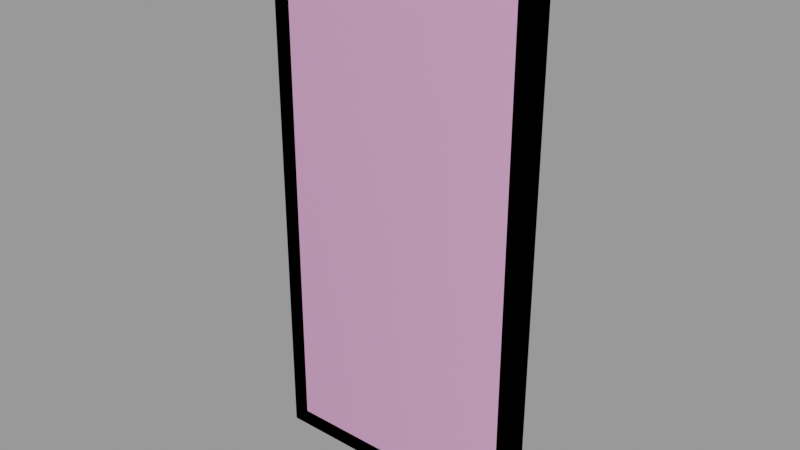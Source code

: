# Source: window7.blend  (saved by Blender 2.92.15; exported with 4.5.12 LTS)
import bpy
from mathutils import Matrix  # noqa: F401  (used for matrix-valued properties, if any)

bpy.ops.wm.read_factory_settings(use_empty=True)
scene = bpy.context.scene
scene.name = 'window7.qc'

# ---- collections
col_window7 = bpy.data.collections.new('window7'); scene.collection.children.link(col_window7)

# ---- materials (node trees are filled in below, after node groups)
mat_window5 = bpy.data.materials.new('window5')
mat_window5.use_transparent_shadow = False
mat_window5.diffuse_color = (0.4873, 0.9966, 0.7271, 1.0)
mat_phy = bpy.data.materials.new('  phy')
mat_phy.use_transparent_shadow = False
mat_phy.diffuse_color = (0.9837, 0.4698, 0.8135, 1.0)

# ---- material node trees

# ---- meshes
me_window7 = bpy.data.meshes.new('window7')
me_window7.from_pydata([(28.0, -4.0, -60.0), (28.0, -4.0, 0.0), (28.0, -3.25, -60.0), (28.0, -3.25, 0.0), (28.0, -4.0, 60.0), (28.0, -3.25, 60.0), (0.0, -0.5, 0.0), (-24.0, -0.5, 0.0), (0.0, -0.5, -56.0), (-24.0, -0.5, -56.0), (24.0, -0.5, -56.0), (24.0, -0.5, 0.0), (24.0, -0.5, 56.0), (0.0, -0.5, 56.0), (-24.0, -0.5, 56.0), (-28.18, -4.0, 60.0), (-28.18, -3.25, 60.0), (0.0, -4.0, 60.0), (0.0, -3.25, 60.0), (-32.18, -4e-06, 64.0), (-32.18, -4.0, 64.0), (0.0, -3e-06, 64.0), (0.0, -4.0, 64.0), (32.0, -1e-06, 64.0), (32.0, -4.0, 64.0), (-24.96, -3.25, -56.84), (-24.96, -3.25, 0.0), (-24.96, -3.25, 56.84), (-28.18, -3.25, -60.0), (-28.18, -3.25, 0.0), (-28.18, -4.0, -60.0), (-28.18, -4.0, 0.0), (-32.18, -4.0, -64.0), (-32.18, -4.0, 0.0), (-32.18, 1e-06, -64.0), (-32.18, -1e-06, 0.0), (0.0, -4.0, -64.0), (0.0, 3e-06, -64.0), (32.0, -4.0, -64.0), (32.0, 4e-06, -64.0), (0.0, -3.25, 56.84), (24.96, -3.25, 56.84), (0.0, -4.0, -60.0), (0.0, -3.25, -60.0), (24.96, -3.25, 0.0), (24.96, -3.25, -56.84), (0.0, -3.25, -56.84), (32.0, 1e-06, 0.0), (32.0, -4.0, 0.0)], [], [(0, 1, 2), (3, 2, 1), (1, 4, 3), (5, 3, 4), (6, 7, 8), (9, 8, 7), (10, 11, 8), (6, 8, 11), (11, 12, 6), (13, 6, 12), (6, 13, 7), (14, 7, 13), (15, 16, 17), (18, 17, 16), (18, 5, 17), (4, 17, 5), (19, 20, 21), (22, 21, 20), (21, 22, 23), (24, 23, 22), (25, 9, 26), (7, 26, 9), (7, 14, 26), (27, 26, 14), (28, 29, 30), (31, 30, 29), (29, 16, 31), (15, 31, 16), (32, 33, 34), (35, 34, 33), (33, 20, 35), (19, 35, 20), (32, 34, 36), (37, 36, 34), (36, 37, 38), (39, 38, 37), (27, 14, 40), (13, 40, 14), (13, 12, 40), (41, 40, 12), (30, 42, 28), (43, 28, 42), (42, 0, 43), (2, 43, 0), (44, 45, 3), (2, 3, 45), (2, 45, 43), (46, 43, 45), (46, 25, 43), (28, 43, 25), (28, 25, 29), (26, 29, 25), (26, 27, 29), (16, 29, 27), (16, 27, 18), (40, 18, 27), (40, 41, 18), (5, 18, 41), (5, 41, 3), (44, 3, 41), (23, 24, 47), (48, 47, 24), (48, 38, 47), (39, 47, 38), (24, 22, 4), (17, 4, 22), (17, 22, 15), (20, 15, 22), (20, 33, 15), (31, 15, 33), (31, 33, 30), (32, 30, 33), (32, 36, 30), (42, 30, 36), (42, 36, 0), (38, 0, 36), (38, 48, 0), (1, 0, 48), (1, 48, 4), (24, 4, 48), (41, 12, 44), (11, 44, 12), (11, 10, 44), (45, 44, 10), (45, 10, 46), (8, 46, 10), (8, 9, 46), (25, 46, 9)])
me_window7.polygons.foreach_set('use_smooth', [True] * 88)
_k = set([(0, 1), (0, 2), (0, 42), (1, 4), (2, 3), (2, 43), (3, 5), (4, 5), (4, 17), (5, 18), (7, 9), (7, 14), (8, 9), (8, 10), (9, 25), (10, 11), (10, 45), (11, 12), (12, 13), (12, 41), (13, 14), (14, 27), (15, 16), (15, 17), (15, 31), (16, 18), (16, 29), (19, 20), (20, 22), (20, 33), (22, 24), (23, 24), (24, 48), (25, 26), (25, 46), (26, 27), (27, 40), (28, 29), (28, 30), (28, 43), (30, 31), (30, 42), (32, 33), (32, 34), (32, 36), (33, 34), (36, 38), (38, 39), (38, 48), (40, 41), (41, 44), (44, 45), (45, 46)])
me_window7.attributes.new('sharp_edge', 'BOOLEAN', 'EDGE').data.foreach_set('value', [ (min(e.vertices), max(e.vertices)) in _k for e in me_window7.edges])
_uv = me_window7.uv_layers.new(name='UVMap')
_uv.uv.foreach_set('vector', [0.384, 0.06164, 0.384, 0.403, 0.3801, 0.06164, 0.3801, 0.403, 0.3801, 0.06164, 0.384, 0.403, 0.384, 0.403, 0.384, 0.745, 0.3801, 0.403, 0.3801, 0.745, 0.3801, 0.403, 0.384, 0.745, 0.2246, 0.4033, 0.1095, 0.4033, 0.2246, 0.1043, 0.1095, 0.1043, 0.2246, 0.1043, 0.1095, 0.4033, 0.3396, 0.1043, 0.3396, 0.4033, 0.2246, 0.1043, 0.2246, 0.4033, 0.2246, 0.1043, 0.3396, 0.4033, 0.3396, 0.4033, 0.3396, 0.7024, 0.2246, 0.4033, 0.2246, 0.7024, 0.2246, 0.4033, 0.3396, 0.7024, 0.2246, 0.4033, 0.2246, 0.7024, 0.1095, 0.4033, 0.1095, 0.7024, 0.1095, 0.4033, 0.2246, 0.7024, 0.06848, 0.7493, 0.06847, 0.745, 0.2248, 0.7493, 0.2248, 0.745, 0.2248, 0.7493, 0.06847, 0.745, 0.2248, 0.745, 0.3801, 0.745, 0.2248, 0.7493, 0.3801, 0.7493, 0.2248, 0.7493, 0.3801, 0.745, 0.03684, 0.7987, 0.03684, 0.7755, 0.2241, 0.7987, 0.2241, 0.7754, 0.2241, 0.7987, 0.03684, 0.7755, 0.2241, 0.7987, 0.2241, 0.7754, 0.4102, 0.7986, 0.4102, 0.7754, 0.4102, 0.7986, 0.2241, 0.7754, 0.09741, 0.1043, 0.1095, 0.1043, 0.09742, 0.4033, 0.1095, 0.4033, 0.09742, 0.4033, 0.1095, 0.1043, 0.1095, 0.4033, 0.1095, 0.7024, 0.09742, 0.4033, 0.09743, 0.7024, 0.09742, 0.4033, 0.1095, 0.7024, 0.06851, 0.06164, 0.0685, 0.403, 0.0647, 0.06164, 0.06461, 0.403, 0.0647, 0.06164, 0.0685, 0.403, 0.0685, 0.403, 0.06847, 0.745, 0.06461, 0.403, 0.06466, 0.745, 0.06461, 0.403, 0.06847, 0.745, 0.03684, 0.03065, 0.03684, 0.403, 0.01553, 0.03065, 0.01553, 0.403, 0.01553, 0.03065, 0.03684, 0.403, 0.03684, 0.403, 0.03684, 0.7755, 0.01553, 0.403, 0.01553, 0.7755, 0.01553, 0.403, 0.03684, 0.7755, 0.03684, 0.03065, 0.03684, 0.007382, 0.2241, 0.03059, 0.2242, 0.007326, 0.2241, 0.03059, 0.03684, 0.007382, 0.2241, 0.03059, 0.2242, 0.007326, 0.4102, 0.03054, 0.4102, 0.007267, 0.4102, 0.03054, 0.2242, 0.007326, 0.1095, 0.7171, 0.1095, 0.7024, 0.2246, 0.7171, 0.2246, 0.7024, 0.2246, 0.7171, 0.1095, 0.7024, 0.2246, 0.7024, 0.3396, 0.7024, 0.2246, 0.7171, 0.3396, 0.7171, 0.2246, 0.7171, 0.3396, 0.7024, 0.06851, 0.0574, 0.2248, 0.0574, 0.06851, 0.06164, 0.2248, 0.06164, 0.06851, 0.06164, 0.2248, 0.0574, 0.2248, 0.0574, 0.3801, 0.0574, 0.2248, 0.06164, 0.3801, 0.06164, 0.2248, 0.06164, 0.3801, 0.0574, 0.358, 0.403, 0.358, 0.08448, 0.3801, 0.403, 0.3801, 0.06164, 0.3801, 0.403, 0.358, 0.08448, 0.3801, 0.06164, 0.358, 0.08448, 0.2248, 0.06164, 0.2248, 0.08448, 0.2248, 0.06164, 0.358, 0.08448, 0.2248, 0.08448, 0.0917, 0.08448, 0.2248, 0.06164, 0.06851, 0.06164, 0.2248, 0.06164, 0.0917, 0.08448, 0.06851, 0.06164, 0.0917, 0.08448, 0.0685, 0.403, 0.09169, 0.403, 0.0685, 0.403, 0.0917, 0.08448, 0.09169, 0.403, 0.09167, 0.7223, 0.0685, 0.403, 0.06847, 0.745, 0.0685, 0.403, 0.09167, 0.7223, 0.06847, 0.745, 0.09167, 0.7223, 0.2248, 0.745, 0.2248, 0.7223, 0.2248, 0.745, 0.09167, 0.7223, 0.2248, 0.7223, 0.3579, 0.7223, 0.2248, 0.745, 0.3801, 0.745, 0.2248, 0.745, 0.3579, 0.7223, 0.3801, 0.745, 0.3579, 0.7223, 0.3801, 0.403, 0.358, 0.403, 0.3801, 0.403, 0.3579, 0.7223, 0.4315, 0.7754, 0.4102, 0.7754, 0.4315, 0.403, 0.4102, 0.403, 0.4315, 0.403, 0.4102, 0.7754, 0.4102, 0.403, 0.4102, 0.03054, 0.4315, 0.403, 0.4315, 0.03056, 0.4315, 0.403, 0.4102, 0.03054, 0.4102, 0.7754, 0.2241, 0.7754, 0.387, 0.7521, 0.2241, 0.7521, 0.387, 0.7521, 0.2241, 0.7754, 0.2241, 0.7521, 0.2241, 0.7754, 0.06011, 0.7522, 0.03684, 0.7755, 0.06011, 0.7522, 0.2241, 0.7754, 0.03684, 0.7755, 0.03684, 0.403, 0.06011, 0.7522, 0.06011, 0.403, 0.06011, 0.7522, 0.03684, 0.403, 0.06011, 0.403, 0.03684, 0.403, 0.06011, 0.05392, 0.03684, 0.03065, 0.06011, 0.05392, 0.03684, 0.403, 0.03684, 0.03065, 0.2241, 0.03059, 0.06011, 0.05392, 0.2241, 0.05387, 0.06011, 0.05392, 0.2241, 0.03059, 0.2241, 0.05387, 0.2241, 0.03059, 0.387, 0.05382, 0.4102, 0.03054, 0.387, 0.05382, 0.2241, 0.03059, 0.4102, 0.03054, 0.4102, 0.403, 0.387, 0.05382, 0.387, 0.403, 0.387, 0.05382, 0.4102, 0.403, 0.387, 0.403, 0.4102, 0.403, 0.387, 0.7521, 0.4102, 0.7754, 0.387, 0.7521, 0.4102, 0.403, 0.3528, 0.7024, 0.3396, 0.7024, 0.3529, 0.4033, 0.3396, 0.4033, 0.3529, 0.4033, 0.3396, 0.7024, 0.3396, 0.4033, 0.3396, 0.1043, 0.3529, 0.4033, 0.3529, 0.1043, 0.3529, 0.4033, 0.3396, 0.1043, 0.3396, 0.08957, 0.3396, 0.1043, 0.2246, 0.08957, 0.2246, 0.1043, 0.2246, 0.08957, 0.3396, 0.1043, 0.2246, 0.1043, 0.1095, 0.1043, 0.2246, 0.08957, 0.1095, 0.08957, 0.2246, 0.08957, 0.1095, 0.1043])
me_window7.materials.append(mat_window5)
me_window7.use_remesh_fix_poles = True
me_window7.use_remesh_preserve_attributes = False
me_window7.use_mirror_vertex_groups = False
me_window7.update()
me_window7.normals_split_custom_set([tuple(v) for v in zip(*[iter([-1.0, 0.0, 0.0, -1.0, 0.0, 0.0, -1.0, 0.0, 0.0, -1.0, 0.0, 0.0, -1.0, 0.0, 0.0, -1.0, 0.0, 0.0, -1.0, 0.0, 0.0, -1.0, 0.0, 0.0, -1.0, 0.0, 0.0, -1.0, 0.0, 0.0, -1.0, 0.0, 0.0, -1.0, 0.0, 0.0, 4.222e-08, -1.0, -3.602e-08, 4.718e-08, -1.0, -3.82e-08, 4.176e-08, -1.0, -3.582e-08, 4.098e-08, -1.0, -3.69e-08, 4.176e-08, -1.0, -3.582e-08, 4.718e-08, -1.0, -3.82e-08, 4.222e-08, -1.0, -3.548e-08, 4.222e-08, -1.0, -3.548e-08, 4.176e-08, -1.0, -3.582e-08, 4.222e-08, -1.0, -3.602e-08, 4.176e-08, -1.0, -3.582e-08, 4.222e-08, -1.0, -3.548e-08, 4.222e-08, -1.0, -3.548e-08, 4.222e-08, -1.0, -3.759e-08, 4.222e-08, -1.0, -3.602e-08, 5.697e-08, -1.0, -4.306e-08, 4.222e-08, -1.0, -3.602e-08, 4.222e-08, -1.0, -3.759e-08, 4.222e-08, -1.0, -3.602e-08, 5.697e-08, -1.0, -4.306e-08, 4.718e-08, -1.0, -3.82e-08, 8.196e-08, -1.0, -5.109e-08, 4.718e-08, -1.0, -3.82e-08, 5.697e-08, -1.0, -4.306e-08, 3.611e-07, 0.0, -1.0, 3.489e-07, 0.0, -1.0, -1.745e-07, 0.0, -1.0, -1.806e-07, 0.0, -1.0, -1.745e-07, 0.0, -1.0, 3.489e-07, 0.0, -1.0, -1.806e-07, 0.0, -1.0, 0.0, 0.0, -1.0, -1.745e-07, 0.0, -1.0, 0.0, 0.0, -1.0, -1.745e-07, 0.0, -1.0, 0.0, 0.0, -1.0, 0.0, 0.0, 1.0, 0.0, 0.0, 1.0, 0.0, 0.0, 1.0, 0.0, 0.0, 1.0, 0.0, 0.0, 1.0, 0.0, 0.0, 1.0, 0.0, 0.0, 1.0, 0.0, 0.0, 1.0, 0.0, 0.0, 1.0, 0.0, 0.0, 1.0, 0.0, 0.0, 1.0, 0.0, 0.0, 1.0, 0.9441, -0.3296, -1.152e-08, 0.9441, -0.3296, -1.153e-08, 0.9441, -0.3296, -1.463e-08, 0.9441, -0.3296, -1.462e-08, 0.9441, -0.3296, -1.463e-08, 0.9441, -0.3296, -1.153e-08, 0.9441, -0.3296, -1.462e-08, 0.9441, -0.3296, -1.869e-08, 0.9441, -0.3296, -1.463e-08, 0.9441, -0.3296, -1.872e-08, 0.9441, -0.3296, -1.463e-08, 0.9441, -0.3296, -1.869e-08, 1.0, 0.0, 0.0, 1.0, 0.0, 0.0, 1.0, 0.0, 0.0, 1.0, 0.0, 0.0, 1.0, 0.0, 0.0, 1.0, 0.0, 0.0, 1.0, 0.0, 0.0, 1.0, 0.0, 0.0, 1.0, 0.0, 0.0, 1.0, 0.0, 0.0, 1.0, 0.0, 0.0, 1.0, 0.0, 0.0, -1.0, 0.0, 0.0, -1.0, 0.0, 0.0, -1.0, 0.0, 0.0, -1.0, 0.0, 0.0, -1.0, 0.0, 0.0, -1.0, 0.0, 0.0, -1.0, 0.0, 0.0, -1.0, 0.0, 0.0, -1.0, 0.0, 0.0, -1.0, 0.0, 0.0, -1.0, 0.0, 0.0, -1.0, 0.0, 0.0, 0.0, 0.0, -1.0, 0.0, 0.0, -1.0, 0.0, 0.0, -1.0, 0.0, 0.0, -1.0, 0.0, 0.0, -1.0, 0.0, 0.0, -1.0, 0.0, 0.0, -1.0, 0.0, 0.0, -1.0, 0.0, 0.0, -1.0, 0.0, 0.0, -1.0, 0.0, 0.0, -1.0, 0.0, 0.0, -1.0, 0.0, -0.2921, -0.9564, 2.785e-08, -0.2921, -0.9564, 1.614e-08, -0.2921, -0.9564, -7.238e-14, -0.2921, -0.9564, 1.614e-08, -0.2921, -0.9564, 2.785e-08, -0.2921, -0.9564, -7.238e-14, -0.2921, -0.9564, 3.706e-07, -0.2921, -0.9564, 1.614e-08, -0.2921, -0.9564, 4.252e-07, -0.2921, -0.9564, 1.614e-08, -0.2921, -0.9564, 3.706e-07, -0.2921, -0.9564, 3.611e-07, 0.0, 1.0, -1.745e-07, 0.0, 1.0, 3.489e-07, 0.0, 1.0, -1.806e-07, 0.0, 1.0, 3.489e-07, 0.0, 1.0, -1.745e-07, 0.0, 1.0, -1.745e-07, 0.0, 1.0, 0.0, 0.0, 1.0, -1.806e-07, 0.0, 1.0, 0.0, 0.0, 1.0, -1.806e-07, 0.0, 1.0, 0.0, 0.0, 1.0, 0.0, -1.0, -4.415e-08, -8.183e-09, -1.0, -3.673e-08, -3.512e-10, -1.0, -4.407e-08, -8.737e-09, -1.0, -2.55e-08, -3.512e-10, -1.0, -4.407e-08, -8.183e-09, -1.0, -3.673e-08, -8.737e-09, -1.0, -2.55e-08, -8.183e-09, -1.0, -3.673e-08, 6.153e-08, -1.0, -3.559e-07, 6.209e-08, -1.0, -3.869e-07, 6.153e-08, -1.0, -3.559e-07, -8.183e-09, -1.0, -3.673e-08, 6.209e-08, -1.0, -3.869e-07, 5.237e-08, -1.0, -2.51e-08, 6.153e-08, -1.0, -3.559e-07, 5.339e-08, -1.0, -1.498e-08, 6.153e-08, -1.0, -3.559e-07, 5.237e-08, -1.0, -2.51e-08, 5.339e-08, -1.0, -1.498e-08, 5.237e-08, -1.0, -2.51e-08, -3.511e-10, -1.0, -4.177e-08, 0.0, -1.0, -4.167e-08, -3.511e-10, -1.0, -4.177e-08, 5.237e-08, -1.0, -2.51e-08, 0.0, -1.0, -4.167e-08, -6.246e-09, -1.0, -3.974e-08, -3.511e-10, -1.0, -4.177e-08, -8.933e-09, -1.0, -2.997e-08, -3.511e-10, -1.0, -4.177e-08, -6.246e-09, -1.0, -3.974e-08, -8.933e-09, -1.0, -2.997e-08, -6.246e-09, -1.0, -3.974e-08, 6.154e-08, -1.0, -2.738e-07, 6.209e-08, -1.0, -2.902e-07, 6.154e-08, -1.0, -2.738e-07, -6.246e-09, -1.0, -3.974e-08, 6.209e-08, -1.0, -2.902e-07, 5.326e-08, -1.0, -1.019e-07, 6.154e-08, -1.0, -2.738e-07, 5.538e-08, -1.0, -1.037e-07, 6.154e-08, -1.0, -2.738e-07, 5.326e-08, -1.0, -1.019e-07, 5.538e-08, -1.0, -1.037e-07, 5.326e-08, -1.0, -1.019e-07, -3.512e-10, -1.0, -4.407e-08, 0.0, -1.0, -4.415e-08, -3.512e-10, -1.0, -4.407e-08, 5.326e-08, -1.0, -1.019e-07, 1.0, 0.0, 0.0, 1.0, 0.0, 0.0, 1.0, 0.0, 0.0, 1.0, 0.0, 0.0, 1.0, 0.0, 0.0, 1.0, 0.0, 0.0, 1.0, 0.0, 0.0, 1.0, 0.0, 0.0, 1.0, 0.0, 0.0, 1.0, 0.0, 0.0, 1.0, 0.0, 0.0, 1.0, 0.0, 0.0, -8.433e-05, -1.0, -8.442e-05, 3.49e-08, -1.0, -0.0001687, -8.433e-05, -1.0, -8.442e-05, 3.395e-08, -1.0, -0.0001687, -8.433e-05, -1.0, -8.442e-05, 3.49e-08, -1.0, -0.0001687, 3.395e-08, -1.0, -0.0001687, 3.49e-08, -1.0, -0.0001687, 8.449e-05, -1.0, -8.448e-05, 8.45e-05, -1.0, -8.448e-05, 8.449e-05, -1.0, -8.448e-05, 3.49e-08, -1.0, -0.0001687, 8.45e-05, -1.0, -8.448e-05, 0.0001687, -1.0, -3.995e-08, 8.449e-05, -1.0, -8.448e-05, 0.0001687, -1.0, -3.974e-08, 8.449e-05, -1.0, -8.448e-05, 0.0001687, -1.0, -3.995e-08, 0.0001687, -1.0, -3.974e-08, 0.0001687, -1.0, -3.995e-08, 8.444e-05, -1.0, 8.438e-05, 8.444e-05, -1.0, 8.438e-05, 8.444e-05, -1.0, 8.438e-05, 0.0001687, -1.0, -3.995e-08, 8.444e-05, -1.0, 8.438e-05, 3.559e-08, -1.0, 0.0001688, 8.444e-05, -1.0, 8.438e-05, 3.395e-08, -1.0, 0.0001689, 8.444e-05, -1.0, 8.438e-05, 3.559e-08, -1.0, 0.0001688, 3.395e-08, -1.0, 0.0001689, 3.559e-08, -1.0, 0.0001688, -8.422e-05, -1.0, 8.415e-05, -8.421e-05, -1.0, 8.414e-05, -8.422e-05, -1.0, 8.415e-05, 3.559e-08, -1.0, 0.0001688, -8.421e-05, -1.0, 8.414e-05, -0.0001688, -1.0, -4.01e-08, -8.422e-05, -1.0, 8.415e-05, -0.0001688, -1.0, -3.974e-08, -8.422e-05, -1.0, 8.415e-05, -0.0001688, -1.0, -4.01e-08, -0.0001688, -1.0, -3.974e-08, -0.0001688, -1.0, -4.01e-08, -8.433e-05, -1.0, -8.442e-05, -8.433e-05, -1.0, -8.442e-05, -8.433e-05, -1.0, -8.442e-05, -0.0001688, -1.0, -4.01e-08, -0.9441, -0.3296, -1.152e-08, -0.9441, -0.3296, -1.153e-08, -0.9441, -0.3296, -1.181e-08, -0.9441, -0.3296, -1.169e-08, -0.9441, -0.3296, -1.181e-08, -0.9441, -0.3296, -1.153e-08, -0.9441, -0.3296, -1.169e-08, -0.9441, -0.3296, -1.852e-08, -0.9441, -0.3296, -1.181e-08, -0.9441, -0.3296, -1.872e-08, -0.9441, -0.3296, -1.181e-08, -0.9441, -0.3296, -1.852e-08, 0.0, -0.2921, 0.9564, 0.0, -0.2921, 0.9564, 0.0, -0.2921, 0.9564, 0.0, -0.2921, 0.9564, 0.0, -0.2921, 0.9564, 0.0, -0.2921, 0.9564, 0.0, -0.2921, 0.9564, 0.0, -0.2921, 0.9564, 0.0, -0.2921, 0.9564, 0.0, -0.2921, 0.9564, 0.0, -0.2921, 0.9564, 0.0, -0.2921, 0.9564])] * 3)])
me_window7_physics = bpy.data.meshes.new('window7_physics')
me_window7_physics.from_pydata([(32.0, 4e-06, -64.0), (32.0, -1e-06, 64.0), (32.0, -4.0, -64.0), (32.0, -4.0, 64.0), (-32.18, 1e-06, -64.0), (-32.18, -4.0, -64.0), (-32.18, -4e-06, 64.0), (-32.18, -4.0, 64.0)], [], [(0, 1, 2), (1, 3, 2), (0, 2, 4), (4, 2, 5), (3, 5, 2), (1, 0, 6), (6, 0, 4), (4, 5, 6), (6, 5, 7), (7, 3, 6), (3, 1, 6), (3, 7, 5)])
me_window7_physics.polygons.foreach_set('use_smooth', [True] * 12)
_uv = me_window7_physics.uv_layers.new(name='UVMap')
_uv.uv.foreach_set('vector', [0.0, 0.0, 0.0, 0.0, 0.0, 0.0, 0.0, 0.0, 0.0, 0.0, 0.0, 0.0, 0.0, 0.0, 0.0, 0.0, 0.0, 0.0, 0.0, 0.0, 0.0, 0.0, 0.0, 0.0, 0.0, 0.0, 0.0, 0.0, 0.0, 0.0, 0.0, 0.0, 0.0, 0.0, 0.0, 0.0, 0.0, 0.0, 0.0, 0.0, 0.0, 0.0, 0.0, 0.0, 0.0, 0.0, 0.0, 0.0, 0.0, 0.0, 0.0, 0.0, 0.0, 0.0, 0.0, 0.0, 0.0, 0.0, 0.0, 0.0, 0.0, 0.0, 0.0, 0.0, 0.0, 0.0, 0.0, 0.0, 0.0, 0.0, 0.0, 0.0])
me_window7_physics.materials.append(mat_phy)
me_window7_physics.use_remesh_fix_poles = True
me_window7_physics.use_remesh_preserve_attributes = False
me_window7_physics.use_mirror_vertex_groups = False
me_window7_physics.update()
me_window7_physics.normals_split_custom_set([tuple(v) for v in zip(*[iter([-0.9994, 0.01569, 0.0312, -0.9918, -0.031, 0.1237, 0.9904, 0.06187, 0.1235, -0.9918, -0.031, 0.1237, 0.999, -0.03119, 0.03118, 0.9904, 0.06187, 0.1235, -0.9994, 0.01569, 0.0312, 0.9904, 0.06187, 0.1235, -0.9961, 0.06225, -0.06215, -0.9961, 0.06225, -0.06215, 0.9904, 0.06187, 0.1235, 0.9979, 0.01553, -0.06221, 0.999, -0.03119, 0.03118, 0.9979, 0.01553, -0.06221, 0.9904, 0.06187, 0.1235, -0.9918, -0.031, 0.1237, -0.9994, 0.01569, 0.0312, -0.9976, -0.03114, -0.06225, -0.9976, -0.03114, -0.06225, -0.9994, 0.01569, 0.0312, -0.9961, 0.06225, -0.06215, -0.9961, 0.06225, -0.06215, 0.9979, 0.01553, -0.06221, -0.9976, -0.03114, -0.06225, -0.9976, -0.03114, -0.06225, 0.9979, 0.01553, -0.06221, 0.9976, -0.0312, -0.06222, 0.9976, -0.0312, -0.06222, 0.999, -0.03119, 0.03118, -0.9976, -0.03114, -0.06225, 0.999, -0.03119, 0.03118, -0.9918, -0.031, 0.1237, -0.9976, -0.03114, -0.06225, 0.999, -0.03119, 0.03118, 0.9976, -0.0312, -0.06222, 0.9979, 0.01553, -0.06221])] * 3)])
arm_window7_qc_skeleton = bpy.data.armatures.new('window7.qc_skeleton')  # bones are not reproduced

# ---- objects
ob_window7_qc_skeleton = bpy.data.objects.new('window7.qc_skeleton', arm_window7_qc_skeleton)
ob_window7 = bpy.data.objects.new('window7', me_window7)
ob_window7_physics = bpy.data.objects.new('window7_physics', me_window7_physics)

# ---- transforms, parenting, visibility, modifiers, constraints
ob_window7_qc_skeleton.location = (0.0, 0.0, 0.0)
ob_window7_qc_skeleton.show_in_front = True
ob_window7_qc_skeleton.lineart.crease_threshold = 0.0
ob_window7.parent = ob_window7_qc_skeleton
ob_window7.location = (0.0, 0.0, 0.0)
ob_window7.lineart.crease_threshold = 0.0
_vg = ob_window7.vertex_groups.new(name='static_prop')
_vg.add([0, 1, 2, 3, 4, 5, 6, 7, 8, 9, 10, 11, 12, 13, 14, 15, 16, 17, 18, 19, 20, 21, 22, 23, 24, 25, 26, 27, 28, 29, 30, 31, 32, 33, 34, 35, 36, 37, 38, 39, 40, 41, 42, 43, 44, 45, 46, 47, 48], 1.0, 'REPLACE')
_m = ob_window7.modifiers.new('Armature', 'ARMATURE')
_m.object = ob_window7_qc_skeleton
ob_window7_physics.parent = ob_window7_qc_skeleton
ob_window7_physics.location = (0.0, 0.0, 0.0)
ob_window7_physics.display_type = 'SOLID'
ob_window7_physics.show_wire = True
ob_window7_physics.lineart.crease_threshold = 0.0
_vg = ob_window7_physics.vertex_groups.new(name='static_prop')
_vg.add([0, 1, 2, 3, 4, 5, 6, 7], 1.0, 'REPLACE')
_m = ob_window7_physics.modifiers.new('Armature', 'ARMATURE')
_m.object = ob_window7_qc_skeleton

# ---- collection membership
scene.collection.objects.link(ob_window7_qc_skeleton)
scene.collection.objects.link(ob_window7)
scene.collection.objects.link(ob_window7_physics)
col_window7.objects.link(ob_window7_qc_skeleton)
col_window7.objects.link(ob_window7)
col_window7.objects.link(ob_window7_physics)

# ---- scene / render settings (as saved in the file)
scene.frame_start = 1; scene.frame_end = 250; scene.frame_set(0)
scene.render.engine = 'BLENDER_EEVEE_NEXT'
scene.cycles.use_denoising = False
scene.cycles.samples = 128
scene.cycles.sampling_pattern = 'TABULATED_SOBOL'
scene.cycles.use_adaptive_sampling = False
scene.cycles.use_light_tree = False
scene.view_settings.view_transform = 'Filmic'
bpy.context.view_layer.update()

# ---- added for rendering (the .blend has no active camera and no usable light): camera, sun + grey world if the file has none
cam_auto = bpy.data.cameras.new('AutoCamera')
cam_auto.lens = 50.0
cam_auto.sensor_width = 36.0
cam_auto.clip_end = 2325.96
ob_auto_camera = bpy.data.objects.new('AutoCamera', cam_auto)
scene.collection.objects.link(ob_auto_camera)
ob_auto_camera.location = (132.444, -161.041, 106.027)
ob_auto_camera.rotation_euler = (1.09748, -7.21219e-08, 0.694738)
scene.camera = ob_auto_camera
light_auto_sun = bpy.data.lights.new('AutoSun', 'SUN')
light_auto_sun.energy = 3.0
light_auto_sun.angle = 0.0523599
ob_auto_sun = bpy.data.objects.new('AutoSun', light_auto_sun)
scene.collection.objects.link(ob_auto_sun)
ob_auto_sun.rotation_euler = (0.872665, 0.174533, 0.523599)
if scene.world is None:
    world_auto = bpy.data.worlds.new('AutoWorld')
    world_auto.color = (0.3, 0.3, 0.3)
    scene.world = world_auto
bpy.context.view_layer.update()
